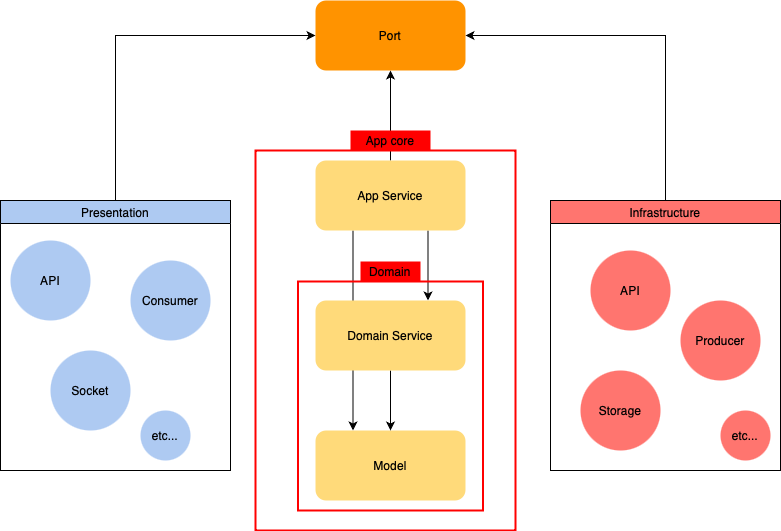

The diagram above was exported from draw.io. Its source (the exported page's mxGraphModel, read from the mxfile embedded in the PNG):
<mxGraphModel dx="984" dy="695" grid="1" gridSize="10" guides="1" tooltips="1" connect="1" arrows="1" fold="1" page="1" pageScale="1" pageWidth="850" pageHeight="1100" math="0" shadow="0">
  <root>
    <mxCell id="0" />
    <mxCell id="1" parent="0" />
    <mxCell id="jlr_tHeU6HmAvCeweBVd-5" style="edgeStyle=orthogonalEdgeStyle;rounded=0;orthogonalLoop=1;jettySize=auto;html=1;exitX=0.5;exitY=0;exitDx=0;exitDy=0;entryX=0;entryY=0.5;entryDx=0;entryDy=0;" edge="1" parent="1" source="v8H2H4qJcxk29AfeVvnA-12" target="JlYWGj3Nh01vifQ5eE9n-3">
      <mxGeometry relative="1" as="geometry">
        <mxPoint x="145" y="240" as="sourcePoint" />
      </mxGeometry>
    </mxCell>
    <mxCell id="jlr_tHeU6HmAvCeweBVd-6" style="edgeStyle=orthogonalEdgeStyle;rounded=0;orthogonalLoop=1;jettySize=auto;html=1;exitX=0.5;exitY=0;exitDx=0;exitDy=0;entryX=1;entryY=0.5;entryDx=0;entryDy=0;" edge="1" parent="1" source="v8H2H4qJcxk29AfeVvnA-13" target="JlYWGj3Nh01vifQ5eE9n-3">
      <mxGeometry relative="1" as="geometry">
        <mxPoint x="645" y="240" as="sourcePoint" />
      </mxGeometry>
    </mxCell>
    <mxCell id="4TFM-D44wn44rx32cDBE-2" value="Model" style="rounded=1;whiteSpace=wrap;html=1;fillColor=#FFDA7A;strokeColor=none;" vertex="1" parent="1">
      <mxGeometry x="325" y="510" width="150" height="70" as="geometry" />
    </mxCell>
    <mxCell id="jlr_tHeU6HmAvCeweBVd-1" style="edgeStyle=orthogonalEdgeStyle;rounded=0;orthogonalLoop=1;jettySize=auto;html=1;exitX=0.25;exitY=1;exitDx=0;exitDy=0;entryX=0.25;entryY=0;entryDx=0;entryDy=0;" edge="1" parent="1" source="JlYWGj3Nh01vifQ5eE9n-2" target="4TFM-D44wn44rx32cDBE-2">
      <mxGeometry relative="1" as="geometry" />
    </mxCell>
    <mxCell id="jlr_tHeU6HmAvCeweBVd-2" style="edgeStyle=orthogonalEdgeStyle;rounded=0;orthogonalLoop=1;jettySize=auto;html=1;exitX=0.75;exitY=1;exitDx=0;exitDy=0;entryX=0.75;entryY=0;entryDx=0;entryDy=0;" edge="1" parent="1" source="JlYWGj3Nh01vifQ5eE9n-2" target="JlYWGj3Nh01vifQ5eE9n-1">
      <mxGeometry relative="1" as="geometry" />
    </mxCell>
    <mxCell id="jlr_tHeU6HmAvCeweBVd-4" style="edgeStyle=orthogonalEdgeStyle;rounded=0;orthogonalLoop=1;jettySize=auto;html=1;exitX=0.5;exitY=0;exitDx=0;exitDy=0;" edge="1" parent="1" source="JlYWGj3Nh01vifQ5eE9n-2" target="JlYWGj3Nh01vifQ5eE9n-3">
      <mxGeometry relative="1" as="geometry" />
    </mxCell>
    <mxCell id="JlYWGj3Nh01vifQ5eE9n-2" value="App Service" style="rounded=1;whiteSpace=wrap;html=1;fillColor=#FFDA7A;strokeColor=none;" vertex="1" parent="1">
      <mxGeometry x="325" y="240" width="150" height="70" as="geometry" />
    </mxCell>
    <mxCell id="JlYWGj3Nh01vifQ5eE9n-3" value="Port" style="rounded=1;whiteSpace=wrap;html=1;fillColor=#FF9300;strokeColor=none;" vertex="1" parent="1">
      <mxGeometry x="325" y="80" width="150" height="70" as="geometry" />
    </mxCell>
    <mxCell id="jlr_tHeU6HmAvCeweBVd-3" style="edgeStyle=orthogonalEdgeStyle;rounded=0;orthogonalLoop=1;jettySize=auto;html=1;exitX=0.5;exitY=1;exitDx=0;exitDy=0;" edge="1" parent="1" source="JlYWGj3Nh01vifQ5eE9n-1" target="4TFM-D44wn44rx32cDBE-2">
      <mxGeometry relative="1" as="geometry" />
    </mxCell>
    <mxCell id="JlYWGj3Nh01vifQ5eE9n-1" value="Domain Service" style="rounded=1;whiteSpace=wrap;html=1;fillColor=#FFDA7A;strokeColor=none;" vertex="1" parent="1">
      <mxGeometry x="325" y="380" width="150" height="70" as="geometry" />
    </mxCell>
    <mxCell id="jlr_tHeU6HmAvCeweBVd-7" value="" style="rounded=0;whiteSpace=wrap;html=1;fillColor=none;strokeColor=#FF0000;strokeWidth=2;" vertex="1" parent="1">
      <mxGeometry x="265" y="230" width="260" height="380" as="geometry" />
    </mxCell>
    <mxCell id="jlr_tHeU6HmAvCeweBVd-8" value="" style="rounded=0;whiteSpace=wrap;html=1;fillColor=none;strokeWidth=2;strokeColor=#FF0000;" vertex="1" parent="1">
      <mxGeometry x="307.5" y="361" width="185" height="229" as="geometry" />
    </mxCell>
    <mxCell id="v8H2H4qJcxk29AfeVvnA-2" value="App core" style="rounded=0;whiteSpace=wrap;html=1;fillColor=#FF0000;strokeColor=none;" vertex="1" parent="1">
      <mxGeometry x="360" y="210" width="80" height="20" as="geometry" />
    </mxCell>
    <mxCell id="v8H2H4qJcxk29AfeVvnA-3" value="Domain" style="rounded=0;whiteSpace=wrap;html=1;fillColor=#FF0000;strokeColor=none;" vertex="1" parent="1">
      <mxGeometry x="370" y="341" width="60" height="20" as="geometry" />
    </mxCell>
    <mxCell id="v8H2H4qJcxk29AfeVvnA-12" value="&lt;span style=&quot;font-weight: 400;&quot;&gt;Presentation&lt;/span&gt;" style="swimlane;whiteSpace=wrap;html=1;rounded=0;align=center;verticalAlign=middle;fontFamily=Helvetica;fontSize=12;fontColor=default;fillColor=#AECAF2;" vertex="1" parent="1">
      <mxGeometry x="10" y="280" width="230" height="270" as="geometry" />
    </mxCell>
    <mxCell id="v8H2H4qJcxk29AfeVvnA-6" value="API" style="ellipse;whiteSpace=wrap;html=1;aspect=fixed;rounded=0;align=center;verticalAlign=middle;fontFamily=Helvetica;fontSize=12;fillColor=#AECAF2;strokeColor=none;" vertex="1" parent="v8H2H4qJcxk29AfeVvnA-12">
      <mxGeometry x="10" y="40" width="80" height="80" as="geometry" />
    </mxCell>
    <mxCell id="v8H2H4qJcxk29AfeVvnA-7" value="Consumer" style="ellipse;whiteSpace=wrap;html=1;aspect=fixed;rounded=0;align=center;verticalAlign=middle;fontFamily=Helvetica;fontSize=12;strokeColor=none;fillColor=#AECAF2;" vertex="1" parent="v8H2H4qJcxk29AfeVvnA-12">
      <mxGeometry x="130" y="60" width="80" height="80" as="geometry" />
    </mxCell>
    <mxCell id="v8H2H4qJcxk29AfeVvnA-5" value="Socket" style="ellipse;whiteSpace=wrap;html=1;aspect=fixed;rounded=0;align=center;verticalAlign=middle;fontFamily=Helvetica;fontSize=12;fillColor=#AECAF2;strokeColor=none;" vertex="1" parent="v8H2H4qJcxk29AfeVvnA-12">
      <mxGeometry x="50" y="150" width="80" height="80" as="geometry" />
    </mxCell>
    <mxCell id="sMTfbU9oXfHL3TnmKmUq-1" value="etc..." style="ellipse;whiteSpace=wrap;html=1;aspect=fixed;rounded=0;align=center;verticalAlign=middle;fontFamily=Helvetica;fontSize=12;fillColor=#AECAF2;strokeColor=none;" vertex="1" parent="v8H2H4qJcxk29AfeVvnA-12">
      <mxGeometry x="140" y="210" width="50" height="50" as="geometry" />
    </mxCell>
    <mxCell id="v8H2H4qJcxk29AfeVvnA-13" value="&lt;span style=&quot;font-weight: 400;&quot;&gt;Infrastructure&lt;/span&gt;" style="swimlane;whiteSpace=wrap;html=1;rounded=0;align=center;verticalAlign=middle;fontFamily=Helvetica;fontSize=12;fontColor=default;fillColor=#FF756F;" vertex="1" parent="1">
      <mxGeometry x="560" y="280" width="230" height="270" as="geometry" />
    </mxCell>
    <mxCell id="v8H2H4qJcxk29AfeVvnA-9" value="API" style="ellipse;whiteSpace=wrap;html=1;aspect=fixed;rounded=0;align=center;verticalAlign=middle;fontFamily=Helvetica;fontSize=12;fillColor=#FF756F;strokeColor=none;" vertex="1" parent="v8H2H4qJcxk29AfeVvnA-13">
      <mxGeometry x="40" y="50" width="80" height="80" as="geometry" />
    </mxCell>
    <mxCell id="v8H2H4qJcxk29AfeVvnA-10" value="Storage" style="ellipse;whiteSpace=wrap;html=1;aspect=fixed;rounded=0;align=center;verticalAlign=middle;fontFamily=Helvetica;fontSize=12;strokeColor=none;fillColor=#FF756F;" vertex="1" parent="v8H2H4qJcxk29AfeVvnA-13">
      <mxGeometry x="30" y="170" width="80" height="80" as="geometry" />
    </mxCell>
    <mxCell id="v8H2H4qJcxk29AfeVvnA-11" value="Producer" style="ellipse;whiteSpace=wrap;html=1;aspect=fixed;rounded=0;align=center;verticalAlign=middle;fontFamily=Helvetica;fontSize=12;strokeColor=none;fillColor=#FF756F;" vertex="1" parent="v8H2H4qJcxk29AfeVvnA-13">
      <mxGeometry x="130" y="100" width="80" height="80" as="geometry" />
    </mxCell>
    <mxCell id="sMTfbU9oXfHL3TnmKmUq-2" value="etc..." style="ellipse;whiteSpace=wrap;html=1;aspect=fixed;rounded=0;align=center;verticalAlign=middle;fontFamily=Helvetica;fontSize=12;fillColor=#FF756F;strokeColor=none;" vertex="1" parent="v8H2H4qJcxk29AfeVvnA-13">
      <mxGeometry x="170" y="210" width="50" height="50" as="geometry" />
    </mxCell>
  </root>
</mxGraphModel>